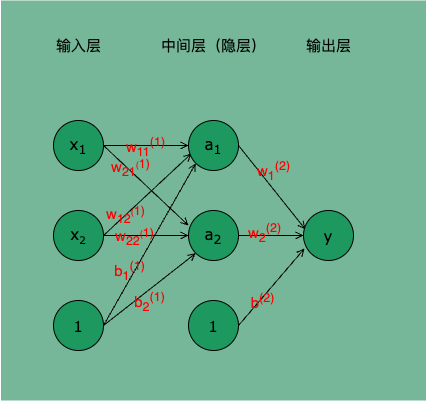

The diagram above was exported from draw.io. Its source (the exported page's mxGraphModel, read from the mxfile embedded in the PNG):
<mxGraphModel dx="622" dy="698" grid="1" gridSize="10" guides="1" tooltips="1" connect="1" arrows="1" fold="1" page="1" pageScale="1" pageWidth="850" pageHeight="1100" math="0" shadow="0">
  <root>
    <mxCell id="0" />
    <mxCell id="1" parent="0" />
    <mxCell id="2" value="" style="rounded=0;whiteSpace=wrap;html=1;fillColor=#75b798;strokeColor=none;glass=0;shadow=0;gradientColor=none;" vertex="1" parent="1">
      <mxGeometry x="237.5" y="140" width="425" height="400" as="geometry" />
    </mxCell>
    <mxCell id="dqcmj2RvQtVRZrAk-4ap-1" style="rounded=0;orthogonalLoop=1;jettySize=auto;html=1;entryX=0;entryY=0.3;entryDx=0;entryDy=0;entryPerimeter=0;endArrow=open;endFill=0;exitX=1;exitY=0.5;exitDx=0;exitDy=0;" parent="1" source="dqcmj2RvQtVRZrAk-4ap-4" target="dqcmj2RvQtVRZrAk-4ap-12" edge="1">
      <mxGeometry relative="1" as="geometry" />
    </mxCell>
    <mxCell id="drKHLO18Ey2zIElNxTKy-2" value="&lt;font style=&quot;font-size: 15px;&quot;&gt;w&lt;sub&gt;21&lt;/sub&gt;&lt;/font&gt;&lt;sup&gt;(&lt;span style=&quot;font-size: 12.5px;&quot;&gt;1)&lt;/span&gt;&lt;/sup&gt;" style="edgeLabel;html=1;align=center;verticalAlign=middle;resizable=0;points=[];labelBackgroundColor=none;fontColor=#FF0000;" parent="dqcmj2RvQtVRZrAk-4ap-1" vertex="1" connectable="0">
      <mxGeometry x="-0.4231" y="2" relative="1" as="geometry">
        <mxPoint as="offset" />
      </mxGeometry>
    </mxCell>
    <mxCell id="dqcmj2RvQtVRZrAk-4ap-4" value="x&lt;sub&gt;1&lt;/sub&gt;" style="ellipse;whiteSpace=wrap;html=1;aspect=fixed;fontFamily=Verdana;fontSize=15;fillColor=#1D995F;" parent="1" vertex="1">
      <mxGeometry x="290" y="260" width="50" height="50" as="geometry" />
    </mxCell>
    <mxCell id="dqcmj2RvQtVRZrAk-4ap-5" style="rounded=0;orthogonalLoop=1;jettySize=auto;html=1;exitX=1;exitY=0.5;exitDx=0;exitDy=0;entryX=0;entryY=0.5;entryDx=0;entryDy=0;endArrow=open;endFill=0;" parent="1" source="dqcmj2RvQtVRZrAk-4ap-9" target="dqcmj2RvQtVRZrAk-4ap-12" edge="1">
      <mxGeometry relative="1" as="geometry" />
    </mxCell>
    <mxCell id="drKHLO18Ey2zIElNxTKy-4" value="&lt;font style=&quot;font-size: 15px;&quot;&gt;w&lt;sub&gt;22&lt;/sub&gt;&lt;/font&gt;&lt;sup&gt;(&lt;span style=&quot;font-size: 12.5px;&quot;&gt;1)&lt;/span&gt;&lt;/sup&gt;" style="edgeLabel;html=1;align=center;verticalAlign=middle;resizable=0;points=[];labelBackgroundColor=none;fontColor=#FF0000;" parent="dqcmj2RvQtVRZrAk-4ap-5" vertex="1" connectable="0">
      <mxGeometry x="0.0588" y="-1" relative="1" as="geometry">
        <mxPoint x="-15" y="-1" as="offset" />
      </mxGeometry>
    </mxCell>
    <mxCell id="dqcmj2RvQtVRZrAk-4ap-6" style="edgeStyle=none;rounded=0;orthogonalLoop=1;jettySize=auto;html=1;exitX=1;exitY=0.5;exitDx=0;exitDy=0;endArrow=open;endFill=0;entryX=0.06;entryY=0.66;entryDx=0;entryDy=0;entryPerimeter=0;" parent="1" source="dqcmj2RvQtVRZrAk-4ap-9" target="dqcmj2RvQtVRZrAk-4ap-20" edge="1">
      <mxGeometry relative="1" as="geometry" />
    </mxCell>
    <mxCell id="drKHLO18Ey2zIElNxTKy-3" value="&lt;font style=&quot;font-size: 15px;&quot;&gt;w&lt;sub&gt;12&lt;/sub&gt;&lt;/font&gt;&lt;sup&gt;(&lt;span style=&quot;font-size: 12.5px;&quot;&gt;1)&lt;/span&gt;&lt;/sup&gt;" style="edgeLabel;html=1;align=center;verticalAlign=middle;resizable=0;points=[];labelBackgroundColor=none;fontColor=#FF0000;" parent="dqcmj2RvQtVRZrAk-4ap-6" vertex="1" connectable="0">
      <mxGeometry x="-0.4943" relative="1" as="geometry">
        <mxPoint y="-1" as="offset" />
      </mxGeometry>
    </mxCell>
    <mxCell id="dqcmj2RvQtVRZrAk-4ap-9" value="x&lt;span style=&quot;font-size: 12.5px;&quot;&gt;&lt;sub&gt;2&lt;/sub&gt;&lt;/span&gt;" style="ellipse;whiteSpace=wrap;html=1;aspect=fixed;fontFamily=Verdana;fontSize=15;fillColor=#1D995F;" parent="1" vertex="1">
      <mxGeometry x="290" y="350" width="50" height="50" as="geometry" />
    </mxCell>
    <mxCell id="dqcmj2RvQtVRZrAk-4ap-10" style="edgeStyle=none;rounded=0;orthogonalLoop=1;jettySize=auto;html=1;entryX=0;entryY=0.5;entryDx=0;entryDy=0;endArrow=open;endFill=0;exitX=1;exitY=0.5;exitDx=0;exitDy=0;" parent="1" source="dqcmj2RvQtVRZrAk-4ap-12" target="dqcmj2RvQtVRZrAk-4ap-28" edge="1">
      <mxGeometry relative="1" as="geometry" />
    </mxCell>
    <mxCell id="drKHLO18Ey2zIElNxTKy-6" value="&lt;font style=&quot;font-size: 15px;&quot;&gt;w&lt;sub&gt;2&lt;/sub&gt;&lt;sup&gt;(2)&lt;/sup&gt;&lt;/font&gt;" style="edgeLabel;html=1;align=center;verticalAlign=middle;resizable=0;points=[];labelBackgroundColor=none;fontColor=#FF0000;" parent="dqcmj2RvQtVRZrAk-4ap-10" vertex="1" connectable="0">
      <mxGeometry x="-0.4335" y="1" relative="1" as="geometry">
        <mxPoint x="7" y="-3" as="offset" />
      </mxGeometry>
    </mxCell>
    <mxCell id="dqcmj2RvQtVRZrAk-4ap-12" value="a&lt;sub&gt;2&lt;/sub&gt;" style="ellipse;whiteSpace=wrap;html=1;aspect=fixed;fontFamily=Verdana;fontSize=15;fillColor=#1D995F;" parent="1" vertex="1">
      <mxGeometry x="425" y="350" width="50" height="50" as="geometry" />
    </mxCell>
    <mxCell id="dqcmj2RvQtVRZrAk-4ap-18" style="edgeStyle=none;rounded=0;orthogonalLoop=1;jettySize=auto;html=1;endArrow=open;endFill=0;exitX=1;exitY=0.5;exitDx=0;exitDy=0;entryX=0.04;entryY=0.38;entryDx=0;entryDy=0;entryPerimeter=0;" parent="1" source="dqcmj2RvQtVRZrAk-4ap-20" target="dqcmj2RvQtVRZrAk-4ap-28" edge="1">
      <mxGeometry relative="1" as="geometry" />
    </mxCell>
    <mxCell id="drKHLO18Ey2zIElNxTKy-5" value="&lt;font style=&quot;font-size: 15px;&quot;&gt;w&lt;sub&gt;1&lt;/sub&gt;&lt;sup&gt;(2)&lt;/sup&gt;&lt;/font&gt;" style="edgeLabel;html=1;align=center;verticalAlign=middle;resizable=0;points=[];labelBackgroundColor=none;fontColor=#FF0000;" parent="dqcmj2RvQtVRZrAk-4ap-18" vertex="1" connectable="0">
      <mxGeometry x="-0.3977" y="1" relative="1" as="geometry">
        <mxPoint x="14" as="offset" />
      </mxGeometry>
    </mxCell>
    <mxCell id="dqcmj2RvQtVRZrAk-4ap-20" value="a&lt;sub&gt;1&lt;/sub&gt;" style="ellipse;whiteSpace=wrap;html=1;aspect=fixed;fontFamily=Verdana;fontSize=15;fillColor=#1D995F;" parent="1" vertex="1">
      <mxGeometry x="425" y="260" width="50" height="50" as="geometry" />
    </mxCell>
    <mxCell id="dqcmj2RvQtVRZrAk-4ap-27" style="rounded=0;orthogonalLoop=1;jettySize=auto;html=1;entryX=0;entryY=0.5;entryDx=0;entryDy=0;endArrow=open;endFill=0;exitX=1;exitY=0.5;exitDx=0;exitDy=0;" parent="1" source="dqcmj2RvQtVRZrAk-4ap-4" target="dqcmj2RvQtVRZrAk-4ap-20" edge="1">
      <mxGeometry relative="1" as="geometry">
        <mxPoint x="340" y="300" as="sourcePoint" />
        <mxPoint x="410" y="303" as="targetPoint" />
      </mxGeometry>
    </mxCell>
    <mxCell id="drKHLO18Ey2zIElNxTKy-1" value="&lt;font style=&quot;font-size: 15px;&quot;&gt;w&lt;sub&gt;11&lt;/sub&gt;&lt;sup&gt;(1)&lt;/sup&gt;&lt;/font&gt;" style="edgeLabel;html=1;align=center;verticalAlign=middle;resizable=0;points=[];labelBackgroundColor=none;fontColor=#FF0000;" parent="dqcmj2RvQtVRZrAk-4ap-27" vertex="1" connectable="0">
      <mxGeometry x="-0.0353" relative="1" as="geometry">
        <mxPoint as="offset" />
      </mxGeometry>
    </mxCell>
    <mxCell id="dqcmj2RvQtVRZrAk-4ap-28" value="y" style="ellipse;whiteSpace=wrap;html=1;aspect=fixed;fontFamily=Verdana;fontSize=15;fillColor=#1D995F;" parent="1" vertex="1">
      <mxGeometry x="540" y="350" width="50" height="50" as="geometry" />
    </mxCell>
    <mxCell id="dqcmj2RvQtVRZrAk-4ap-30" value="输入层" style="text;html=1;align=center;verticalAlign=middle;resizable=0;points=[];autosize=1;strokeColor=none;fillColor=none;fontSize=15;fontColor=#000000;" parent="1" vertex="1">
      <mxGeometry x="280" y="170" width="70" height="30" as="geometry" />
    </mxCell>
    <mxCell id="dqcmj2RvQtVRZrAk-4ap-31" value="中间层（隐层）" style="text;html=1;align=center;verticalAlign=middle;resizable=0;points=[];autosize=1;strokeColor=none;fillColor=none;fontSize=15;fontColor=#000000;" parent="1" vertex="1">
      <mxGeometry x="385" y="170" width="130" height="30" as="geometry" />
    </mxCell>
    <mxCell id="dqcmj2RvQtVRZrAk-4ap-32" value="输出层" style="text;html=1;align=center;verticalAlign=middle;resizable=0;points=[];autosize=1;strokeColor=none;fillColor=none;fontSize=15;fontColor=#000000;" parent="1" vertex="1">
      <mxGeometry x="530" y="170" width="70" height="30" as="geometry" />
    </mxCell>
    <mxCell id="drKHLO18Ey2zIElNxTKy-10" style="edgeStyle=none;rounded=0;orthogonalLoop=1;jettySize=auto;html=1;entryX=0;entryY=1;entryDx=0;entryDy=0;endArrow=open;endFill=0;exitX=1;exitY=0.5;exitDx=0;exitDy=0;" parent="1" source="drKHLO18Ey2zIElNxTKy-7" target="dqcmj2RvQtVRZrAk-4ap-20" edge="1">
      <mxGeometry relative="1" as="geometry" />
    </mxCell>
    <mxCell id="drKHLO18Ey2zIElNxTKy-13" value="&lt;font style=&quot;font-size: 15px;&quot;&gt;b&lt;sub&gt;1&lt;/sub&gt;&lt;sup&gt;(1)&lt;/sup&gt;&lt;/font&gt;" style="edgeLabel;html=1;align=center;verticalAlign=middle;resizable=0;points=[];labelBackgroundColor=none;fontColor=#FF0000;" parent="drKHLO18Ey2zIElNxTKy-10" vertex="1" connectable="0">
      <mxGeometry x="-0.458" relative="1" as="geometry">
        <mxPoint y="-11" as="offset" />
      </mxGeometry>
    </mxCell>
    <mxCell id="drKHLO18Ey2zIElNxTKy-11" style="edgeStyle=none;rounded=0;orthogonalLoop=1;jettySize=auto;html=1;entryX=0;entryY=1;entryDx=0;entryDy=0;endArrow=open;endFill=0;exitX=1;exitY=0.5;exitDx=0;exitDy=0;" parent="1" source="drKHLO18Ey2zIElNxTKy-7" target="dqcmj2RvQtVRZrAk-4ap-12" edge="1">
      <mxGeometry relative="1" as="geometry" />
    </mxCell>
    <mxCell id="drKHLO18Ey2zIElNxTKy-14" value="&lt;font style=&quot;font-size: 15px;&quot;&gt;b&lt;sub&gt;2&lt;/sub&gt;&lt;sup&gt;(1)&lt;/sup&gt;&lt;/font&gt;" style="edgeLabel;html=1;align=center;verticalAlign=middle;resizable=0;points=[];labelBackgroundColor=none;fontColor=#FF0000;" parent="drKHLO18Ey2zIElNxTKy-11" vertex="1" connectable="0">
      <mxGeometry x="-0.4377" y="-2" relative="1" as="geometry">
        <mxPoint x="18" y="-6" as="offset" />
      </mxGeometry>
    </mxCell>
    <mxCell id="drKHLO18Ey2zIElNxTKy-7" value="1" style="ellipse;whiteSpace=wrap;html=1;aspect=fixed;fontFamily=Verdana;fontSize=15;fillColor=#1D995F;" parent="1" vertex="1">
      <mxGeometry x="290" y="440" width="50" height="50" as="geometry" />
    </mxCell>
    <mxCell id="drKHLO18Ey2zIElNxTKy-12" style="edgeStyle=none;rounded=0;orthogonalLoop=1;jettySize=auto;html=1;entryX=0.02;entryY=0.76;entryDx=0;entryDy=0;entryPerimeter=0;endArrow=open;endFill=0;exitX=1;exitY=0.5;exitDx=0;exitDy=0;" parent="1" source="drKHLO18Ey2zIElNxTKy-8" target="dqcmj2RvQtVRZrAk-4ap-28" edge="1">
      <mxGeometry relative="1" as="geometry" />
    </mxCell>
    <mxCell id="drKHLO18Ey2zIElNxTKy-15" value="&lt;font style=&quot;font-size: 15px;&quot;&gt;b&lt;sup&gt;(2)&lt;/sup&gt;&lt;/font&gt;" style="edgeLabel;html=1;align=center;verticalAlign=middle;resizable=0;points=[];labelBackgroundColor=none;fontColor=#FF0000;" parent="drKHLO18Ey2zIElNxTKy-12" vertex="1" connectable="0">
      <mxGeometry x="-0.339" y="-1" relative="1" as="geometry">
        <mxPoint x="1" as="offset" />
      </mxGeometry>
    </mxCell>
    <mxCell id="drKHLO18Ey2zIElNxTKy-8" value="1" style="ellipse;whiteSpace=wrap;html=1;aspect=fixed;fontFamily=Verdana;fontSize=15;fillColor=#1D995F;" parent="1" vertex="1">
      <mxGeometry x="425" y="440" width="50" height="50" as="geometry" />
    </mxCell>
  </root>
</mxGraphModel>